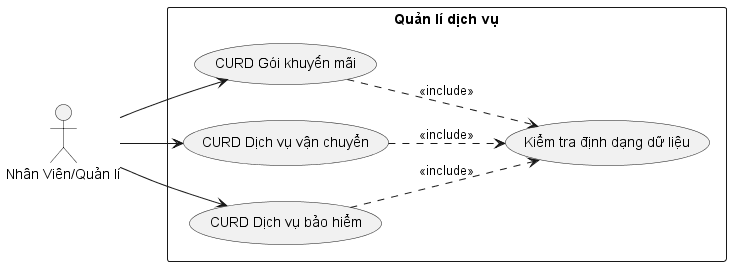

The diagram above was rendered by PlantUML. Its source (embedded in the PNG):
@startuml
left to right direction
actor "Nhân Viên/Quản lí" as employee
rectangle "Quản lí dịch vụ" {
  usecase "CURD Gói khuyến mãi" as curdAd
  usecase "CURD Dịch vụ vận chuyển" as curdDelivery
  usecase "CURD Dịch vụ bảo hiểm" as curdInsurance

  curdAd ..> (Kiểm tra định dạng dữ liệu) : <<include>>
  curdDelivery ..> (Kiểm tra định dạng dữ liệu) : <<include>>
  curdInsurance ..> (Kiểm tra định dạng dữ liệu) : <<include>>
}

employee --> curdAd
employee --> curdDelivery
employee --> curdInsurance

@enduml